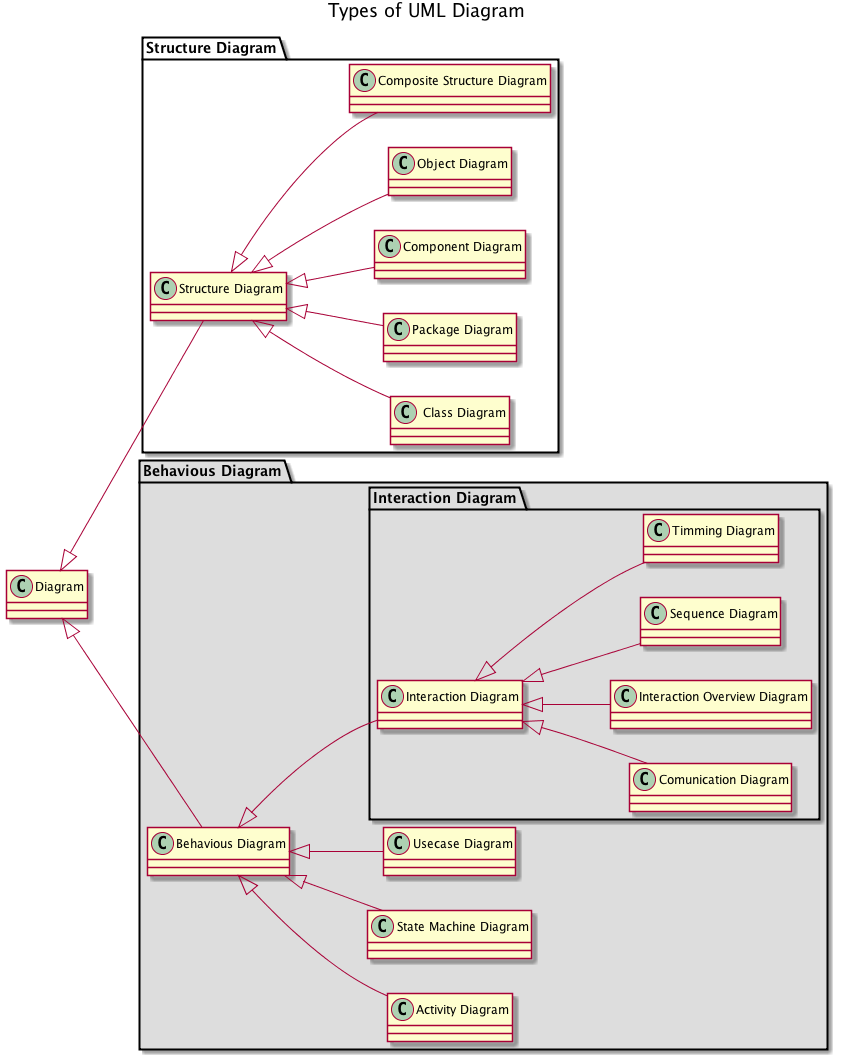

The diagram above was rendered by PlantUML. Its source (embedded in the PNG):
@startuml
left to right direction

title Types of UML Diagram
class "Diagram" as CD
package "Structure Diagram" {
  class "Structure Diagram" as SD
  CD <|-- SD
  class " Class Diagram" as CLD
  class "Package Diagram" as PD
  class "Component Diagram" as COMD
  class "Object Diagram" as OBJD
  class "Composite Structure Diagram" as CSD
  SD <|-- CLD
  SD <|-- PD
  SD <|-- COMD
  SD <|-- OBJD
  SD <|-- CSD

}
package "Behavious Diagram" #DDDDDD {
  class "Behavious Diagram" as BD
  CD <|-- BD
  class "Activity Diagram" as AD
  class "State Machine Diagram" as SMD
  class "Usecase Diagram" as UD
  package "Interaction Diagram"{
    class "Interaction Diagram" as ID
    class "Comunication Diagram" as COD
    class "Interaction Overview Diagram" as IOD
    class "Sequence Diagram" as SED
    class "Timming Diagram" as TD
    ID <|-- COD
    ID <|-- IOD
    ID <|-- SED
    ID <|-- TD
  }
  BD <|-- AD
  BD <|-- SMD
  BD <|-- UD
  BD <|-- ID

}

@enduml